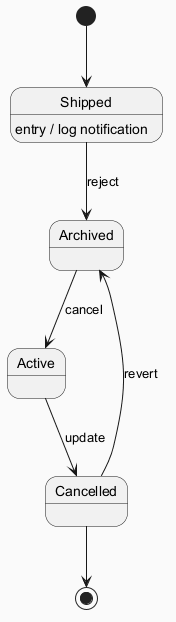

The diagram above was rendered by PlantUML. Its source (embedded in the PNG):
@startuml
skinparam backgroundColor #FAFAFA
skinparam classBackgroundColor #FFF3E0
skinparam classBorderColor #E65100
[*] --> Shipped
Shipped --> Archived : reject
Shipped : entry / log notification
Archived --> Active : cancel
Active --> Cancelled : update
Cancelled --> Archived : revert
Cancelled --> [*]
@enduml